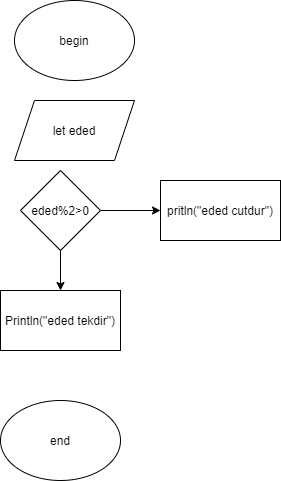

The diagram above was exported from draw.io. Its source (the exported page's mxGraphModel, read from the mxfile embedded in the PNG):
<mxGraphModel dx="1422" dy="762" grid="1" gridSize="10" guides="1" tooltips="1" connect="1" arrows="1" fold="1" page="1" pageScale="1" pageWidth="827" pageHeight="1169" math="0" shadow="0">
  <root>
    <mxCell id="WIyWlLk6GJQsqaUBKTNV-0" />
    <mxCell id="WIyWlLk6GJQsqaUBKTNV-1" parent="WIyWlLk6GJQsqaUBKTNV-0" />
    <mxCell id="dpr06sSvpqtAy0kM7hb1-0" value="begin" style="ellipse;whiteSpace=wrap;html=1;" vertex="1" parent="WIyWlLk6GJQsqaUBKTNV-1">
      <mxGeometry x="294" y="90" width="120" height="80" as="geometry" />
    </mxCell>
    <mxCell id="dpr06sSvpqtAy0kM7hb1-1" value="let eded" style="shape=parallelogram;perimeter=parallelogramPerimeter;whiteSpace=wrap;html=1;fixedSize=1;" vertex="1" parent="WIyWlLk6GJQsqaUBKTNV-1">
      <mxGeometry x="294" y="190" width="120" height="60" as="geometry" />
    </mxCell>
    <mxCell id="dpr06sSvpqtAy0kM7hb1-4" value="" style="edgeStyle=orthogonalEdgeStyle;rounded=0;orthogonalLoop=1;jettySize=auto;html=1;" edge="1" parent="WIyWlLk6GJQsqaUBKTNV-1" source="dpr06sSvpqtAy0kM7hb1-2" target="dpr06sSvpqtAy0kM7hb1-3">
      <mxGeometry relative="1" as="geometry" />
    </mxCell>
    <mxCell id="dpr06sSvpqtAy0kM7hb1-8" value="" style="edgeStyle=orthogonalEdgeStyle;rounded=0;orthogonalLoop=1;jettySize=auto;html=1;" edge="1" parent="WIyWlLk6GJQsqaUBKTNV-1" source="dpr06sSvpqtAy0kM7hb1-2" target="dpr06sSvpqtAy0kM7hb1-7">
      <mxGeometry relative="1" as="geometry" />
    </mxCell>
    <mxCell id="dpr06sSvpqtAy0kM7hb1-2" value="eded%2&amp;gt;0" style="rhombus;whiteSpace=wrap;html=1;" vertex="1" parent="WIyWlLk6GJQsqaUBKTNV-1">
      <mxGeometry x="300" y="260" width="80" height="80" as="geometry" />
    </mxCell>
    <mxCell id="dpr06sSvpqtAy0kM7hb1-3" value="Println(&quot;eded tekdir&quot;)" style="whiteSpace=wrap;html=1;" vertex="1" parent="WIyWlLk6GJQsqaUBKTNV-1">
      <mxGeometry x="280" y="380" width="120" height="60" as="geometry" />
    </mxCell>
    <mxCell id="dpr06sSvpqtAy0kM7hb1-7" value="pritln(&quot;eded cutdur&quot;)" style="whiteSpace=wrap;html=1;" vertex="1" parent="WIyWlLk6GJQsqaUBKTNV-1">
      <mxGeometry x="440" y="270" width="120" height="60" as="geometry" />
    </mxCell>
    <mxCell id="dpr06sSvpqtAy0kM7hb1-9" value="end" style="ellipse;whiteSpace=wrap;html=1;" vertex="1" parent="WIyWlLk6GJQsqaUBKTNV-1">
      <mxGeometry x="280" y="490" width="120" height="80" as="geometry" />
    </mxCell>
  </root>
</mxGraphModel>